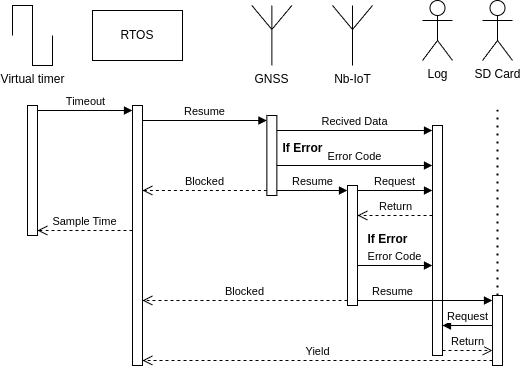

The diagram above was exported from draw.io. Its source (the exported page's mxGraphModel, read from the mxfile embedded in the PNG):
<mxGraphModel dx="902" dy="524" grid="1" gridSize="10" guides="1" tooltips="1" connect="1" arrows="1" fold="1" page="1" pageScale="1" pageWidth="850" pageHeight="1100" math="0" shadow="0">
  <root>
    <mxCell id="0" />
    <mxCell id="1" parent="0" />
    <mxCell id="2" value="SD Card" style="shape=umlActor;verticalLabelPosition=bottom;verticalAlign=top;html=1;outlineConnect=0;" vertex="1" parent="1">
      <mxGeometry x="510" y="305" width="30" height="60" as="geometry" />
    </mxCell>
    <mxCell id="3" value="GNSS" style="verticalLabelPosition=bottom;shadow=0;dashed=0;align=center;html=1;verticalAlign=top;shape=mxgraph.electrical.radio.aerial_-_antenna_1;" vertex="1" parent="1">
      <mxGeometry x="279.38" y="310" width="40" height="60" as="geometry" />
    </mxCell>
    <mxCell id="4" value="Nb-IoT" style="verticalLabelPosition=bottom;shadow=0;dashed=0;align=center;html=1;verticalAlign=top;shape=mxgraph.electrical.radio.aerial_-_antenna_1;" vertex="1" parent="1">
      <mxGeometry x="360" y="310" width="40" height="60" as="geometry" />
    </mxCell>
    <mxCell id="5" value="Virtual timer" style="pointerEvents=1;verticalLabelPosition=bottom;shadow=0;dashed=0;align=center;html=1;verticalAlign=top;shape=mxgraph.electrical.waveforms.square_wave;" vertex="1" parent="1">
      <mxGeometry x="40" y="310" width="40" height="60" as="geometry" />
    </mxCell>
    <mxCell id="6" value="RTOS" style="rounded=0;whiteSpace=wrap;html=1;" vertex="1" parent="1">
      <mxGeometry x="120" y="315" width="90" height="50" as="geometry" />
    </mxCell>
    <mxCell id="7" value="" style="html=1;points=[[0,0,0,0,5],[0,1,0,0,-5],[1,0,0,0,5],[1,1,0,0,-5]];perimeter=orthogonalPerimeter;outlineConnect=0;targetShapes=umlLifeline;portConstraint=eastwest;newEdgeStyle={&quot;curved&quot;:0,&quot;rounded&quot;:0};" vertex="1" parent="1">
      <mxGeometry x="55" y="410" width="10" height="130" as="geometry" />
    </mxCell>
    <mxCell id="8" value="" style="html=1;points=[[0,0,0,0,5],[0,1,0,0,-5],[1,0,0,0,5],[1,1,0,0,-5]];perimeter=orthogonalPerimeter;outlineConnect=0;targetShapes=umlLifeline;portConstraint=eastwest;newEdgeStyle={&quot;curved&quot;:0,&quot;rounded&quot;:0};" vertex="1" parent="1">
      <mxGeometry x="160" y="410" width="10" height="260" as="geometry" />
    </mxCell>
    <mxCell id="9" value="" style="html=1;points=[[0,0,0,0,5],[0,1,0,0,-5],[1,0,0,0,5],[1,1,0,0,-5]];perimeter=orthogonalPerimeter;outlineConnect=0;targetShapes=umlLifeline;portConstraint=eastwest;newEdgeStyle={&quot;curved&quot;:0,&quot;rounded&quot;:0};" vertex="1" parent="1">
      <mxGeometry x="294.38" y="420" width="10" height="80" as="geometry" />
    </mxCell>
    <mxCell id="10" value="Resume" style="html=1;verticalAlign=bottom;endArrow=block;curved=0;rounded=0;entryX=0;entryY=0;entryDx=0;entryDy=5;entryPerimeter=0;" edge="1" source="8" target="9" parent="1">
      <mxGeometry width="80" relative="1" as="geometry">
        <mxPoint x="170" y="430" as="sourcePoint" />
        <mxPoint x="250" y="430" as="targetPoint" />
      </mxGeometry>
    </mxCell>
    <mxCell id="11" value="Blocked" style="html=1;verticalAlign=bottom;endArrow=open;dashed=1;endSize=8;curved=0;rounded=0;exitX=0;exitY=1;exitDx=0;exitDy=-5;exitPerimeter=0;" edge="1" source="9" target="8" parent="1">
      <mxGeometry relative="1" as="geometry">
        <mxPoint x="294.3800000000001" y="458" as="sourcePoint" />
        <mxPoint x="170" y="458" as="targetPoint" />
      </mxGeometry>
    </mxCell>
    <mxCell id="12" value="Timeout" style="html=1;verticalAlign=bottom;endArrow=block;curved=0;rounded=0;entryX=0;entryY=0;entryDx=0;entryDy=5;entryPerimeter=0;" edge="1" source="7" target="8" parent="1">
      <mxGeometry width="80" relative="1" as="geometry">
        <mxPoint x="55" y="460" as="sourcePoint" />
        <mxPoint x="179" y="460" as="targetPoint" />
      </mxGeometry>
    </mxCell>
    <mxCell id="13" value="Sample Time" style="html=1;verticalAlign=bottom;endArrow=open;dashed=1;endSize=8;curved=0;rounded=0;entryX=1;entryY=1;entryDx=0;entryDy=-5;entryPerimeter=0;" edge="1" source="8" target="7" parent="1">
      <mxGeometry x="0.0018" relative="1" as="geometry">
        <mxPoint x="160" y="524.66" as="sourcePoint" />
        <mxPoint x="64.99999999999989" y="524.66" as="targetPoint" />
        <mxPoint as="offset" />
      </mxGeometry>
    </mxCell>
    <mxCell id="14" value="" style="html=1;points=[[0,0,0,0,5],[0,1,0,0,-5],[1,0,0,0,5],[1,1,0,0,-5]];perimeter=orthogonalPerimeter;outlineConnect=0;targetShapes=umlLifeline;portConstraint=eastwest;newEdgeStyle={&quot;curved&quot;:0,&quot;rounded&quot;:0};" vertex="1" parent="1">
      <mxGeometry x="375" y="490" width="10" height="120" as="geometry" />
    </mxCell>
    <mxCell id="15" value="" style="html=1;points=[[0,0,0,0,5],[0,1,0,0,-5],[1,0,0,0,5],[1,1,0,0,-5]];perimeter=orthogonalPerimeter;outlineConnect=0;targetShapes=umlLifeline;portConstraint=eastwest;newEdgeStyle={&quot;curved&quot;:0,&quot;rounded&quot;:0};" vertex="1" parent="1">
      <mxGeometry x="460" y="430" width="10" height="230" as="geometry" />
    </mxCell>
    <mxCell id="16" value="Resume" style="html=1;verticalAlign=bottom;endArrow=block;curved=0;rounded=0;entryX=0;entryY=0;entryDx=0;entryDy=5;entryPerimeter=0;exitX=1;exitY=1;exitDx=0;exitDy=-5;exitPerimeter=0;" edge="1" source="9" target="14" parent="1">
      <mxGeometry width="80" relative="1" as="geometry">
        <mxPoint x="320" y="490" as="sourcePoint" />
        <mxPoint x="304.38" y="500" as="targetPoint" />
      </mxGeometry>
    </mxCell>
    <mxCell id="17" value="Blocked" style="html=1;verticalAlign=bottom;endArrow=open;dashed=1;endSize=8;curved=0;rounded=0;exitX=0;exitY=1;exitDx=0;exitDy=-5;exitPerimeter=0;" edge="1" source="14" target="8" parent="1">
      <mxGeometry relative="1" as="geometry">
        <mxPoint x="304.38" y="530" as="sourcePoint" />
        <mxPoint x="180.38" y="530" as="targetPoint" />
      </mxGeometry>
    </mxCell>
    <mxCell id="18" value="Log" style="shape=umlActor;verticalLabelPosition=bottom;verticalAlign=top;html=1;outlineConnect=0;" vertex="1" parent="1">
      <mxGeometry x="450" y="305" width="30" height="60" as="geometry" />
    </mxCell>
    <mxCell id="19" value="Recived Data" style="html=1;verticalAlign=bottom;endArrow=block;curved=0;rounded=0;entryX=0;entryY=0;entryDx=0;entryDy=5;entryPerimeter=0;" edge="1" source="9" target="15" parent="1">
      <mxGeometry width="80" relative="1" as="geometry">
        <mxPoint x="304.38" y="444.66" as="sourcePoint" />
        <mxPoint x="410.38" y="444.66" as="targetPoint" />
      </mxGeometry>
    </mxCell>
    <mxCell id="20" value="If Error" style="text;align=center;fontStyle=1;verticalAlign=middle;spacingLeft=3;spacingRight=3;strokeColor=none;rotatable=0;points=[[0,0.5],[1,0.5]];portConstraint=eastwest;html=1;" vertex="1" parent="1">
      <mxGeometry x="290" y="440" width="80" height="26" as="geometry" />
    </mxCell>
    <mxCell id="21" value="Error Code" style="html=1;verticalAlign=bottom;endArrow=block;curved=0;rounded=0;exitX=1;exitY=1;exitDx=0;exitDy=-5;exitPerimeter=0;" edge="1" parent="1">
      <mxGeometry width="80" relative="1" as="geometry">
        <mxPoint x="304.3800000000001" y="470" as="sourcePoint" />
        <mxPoint x="460" y="470" as="targetPoint" />
      </mxGeometry>
    </mxCell>
    <mxCell id="22" value="" style="html=1;points=[[0,0,0,0,5],[0,1,0,0,-5],[1,0,0,0,5],[1,1,0,0,-5]];perimeter=orthogonalPerimeter;outlineConnect=0;targetShapes=umlLifeline;portConstraint=eastwest;newEdgeStyle={&quot;curved&quot;:0,&quot;rounded&quot;:0};" vertex="1" parent="1">
      <mxGeometry x="520" y="600" width="10" height="70" as="geometry" />
    </mxCell>
    <mxCell id="23" value="Request" style="html=1;verticalAlign=bottom;endArrow=block;curved=0;rounded=0;" edge="1" parent="1">
      <mxGeometry width="80" relative="1" as="geometry">
        <mxPoint x="520" y="630" as="sourcePoint" />
        <mxPoint x="470" y="630" as="targetPoint" />
      </mxGeometry>
    </mxCell>
    <mxCell id="24" value="Return" style="html=1;verticalAlign=bottom;endArrow=open;dashed=1;endSize=8;curved=0;rounded=0;exitX=1;exitY=1;exitDx=0;exitDy=-5;exitPerimeter=0;" edge="1" source="15" target="22" parent="1">
      <mxGeometry x="-0.0069" relative="1" as="geometry">
        <mxPoint x="460" y="650" as="sourcePoint" />
        <mxPoint x="380" y="650" as="targetPoint" />
        <mxPoint as="offset" />
      </mxGeometry>
    </mxCell>
    <mxCell id="25" value="Request" style="html=1;verticalAlign=bottom;endArrow=block;curved=0;rounded=0;exitX=1;exitY=0;exitDx=0;exitDy=5;exitPerimeter=0;" edge="1" source="14" target="15" parent="1">
      <mxGeometry width="80" relative="1" as="geometry">
        <mxPoint x="239" y="646.5" as="sourcePoint" />
        <mxPoint x="450" y="640" as="targetPoint" />
      </mxGeometry>
    </mxCell>
    <mxCell id="26" value="If Error" style="text;align=center;fontStyle=1;verticalAlign=middle;spacingLeft=3;spacingRight=3;strokeColor=none;rotatable=0;points=[[0,0.5],[1,0.5]];portConstraint=eastwest;html=1;" vertex="1" parent="1">
      <mxGeometry x="385" y="537" width="60" height="13" as="geometry" />
    </mxCell>
    <mxCell id="27" value="Error Code" style="html=1;verticalAlign=bottom;endArrow=block;curved=0;rounded=0;" edge="1" parent="1">
      <mxGeometry width="80" relative="1" as="geometry">
        <mxPoint x="385" y="570" as="sourcePoint" />
        <mxPoint x="460" y="570" as="targetPoint" />
      </mxGeometry>
    </mxCell>
    <mxCell id="28" value="Resume" style="html=1;verticalAlign=bottom;endArrow=block;curved=0;rounded=0;entryX=0;entryY=0;entryDx=0;entryDy=5;entryPerimeter=0;exitX=1;exitY=1;exitDx=0;exitDy=-5;exitPerimeter=0;" edge="1" source="14" target="22" parent="1">
      <mxGeometry x="-0.4815" width="80" relative="1" as="geometry">
        <mxPoint x="195.38" y="570" as="sourcePoint" />
        <mxPoint x="319.38" y="570" as="targetPoint" />
        <mxPoint as="offset" />
      </mxGeometry>
    </mxCell>
    <mxCell id="29" value="Yield" style="html=1;verticalAlign=bottom;endArrow=open;dashed=1;endSize=8;curved=0;rounded=0;entryX=1;entryY=1;entryDx=0;entryDy=-5;entryPerimeter=0;" edge="1" source="22" target="8" parent="1">
      <mxGeometry relative="1" as="geometry">
        <mxPoint x="400" y="640" as="sourcePoint" />
        <mxPoint x="195" y="640" as="targetPoint" />
      </mxGeometry>
    </mxCell>
    <mxCell id="30" value="Return" style="html=1;verticalAlign=bottom;endArrow=open;dashed=1;endSize=8;curved=0;rounded=0;" edge="1" parent="1">
      <mxGeometry x="-0.0069" relative="1" as="geometry">
        <mxPoint x="460" y="520" as="sourcePoint" />
        <mxPoint x="385" y="520" as="targetPoint" />
        <mxPoint as="offset" />
      </mxGeometry>
    </mxCell>
    <mxCell id="31" value="" style="endArrow=none;dashed=1;html=1;dashPattern=1 3;strokeWidth=2;rounded=0;" edge="1" source="22" parent="1">
      <mxGeometry width="50" height="50" relative="1" as="geometry">
        <mxPoint x="500" y="540" as="sourcePoint" />
        <mxPoint x="525" y="410" as="targetPoint" />
      </mxGeometry>
    </mxCell>
  </root>
</mxGraphModel>